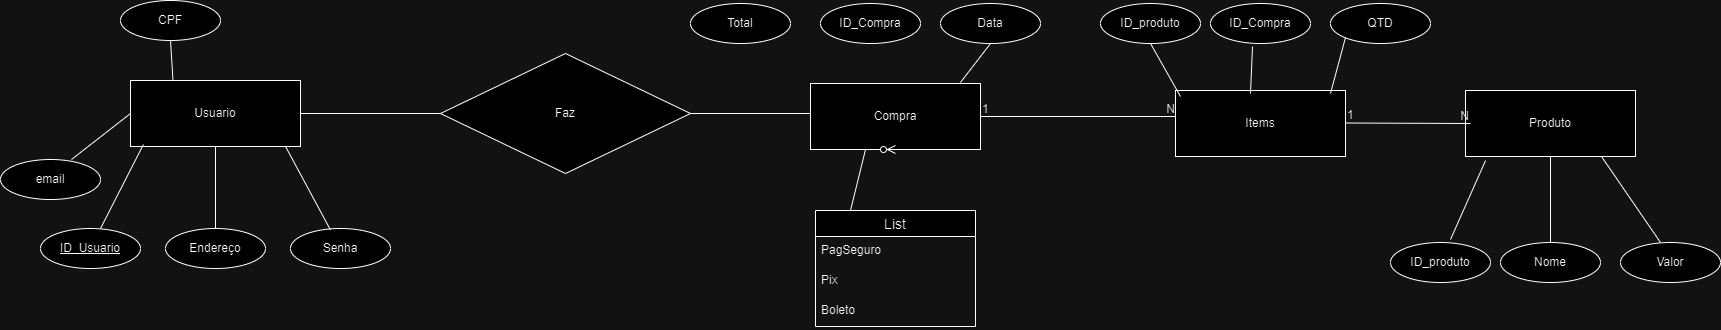

The diagram above was exported from draw.io. Its source (the exported page's mxGraphModel, read from the mxfile embedded in the PNG):
<mxGraphModel dx="3375" dy="1225" grid="1" gridSize="10" guides="1" tooltips="1" connect="1" arrows="1" fold="1" page="1" pageScale="1" pageWidth="1169" pageHeight="827" math="0" shadow="0">
  <root>
    <mxCell id="0" />
    <mxCell id="1" parent="0" />
    <mxCell id="41RmcSDtzEzNs90rc8oF-1" value="Faz" style="shape=rhombus;perimeter=rhombusPerimeter;whiteSpace=wrap;html=1;align=center;" vertex="1" parent="1">
      <mxGeometry x="420" y="373" width="250" height="120" as="geometry" />
    </mxCell>
    <mxCell id="41RmcSDtzEzNs90rc8oF-52" value="" style="endArrow=none;html=1;rounded=0;entryX=0;entryY=0.5;entryDx=0;entryDy=0;" edge="1" parent="1" target="41RmcSDtzEzNs90rc8oF-1">
      <mxGeometry width="50" height="50" relative="1" as="geometry">
        <mxPoint x="280" y="433" as="sourcePoint" />
        <mxPoint x="425" y="432.5" as="targetPoint" />
      </mxGeometry>
    </mxCell>
    <mxCell id="41RmcSDtzEzNs90rc8oF-55" value="Usuario" style="whiteSpace=wrap;html=1;align=center;" vertex="1" parent="1">
      <mxGeometry x="110" y="400" width="170" height="66" as="geometry" />
    </mxCell>
    <mxCell id="41RmcSDtzEzNs90rc8oF-56" value="Senha" style="ellipse;whiteSpace=wrap;html=1;align=center;" vertex="1" parent="1">
      <mxGeometry x="270" y="548" width="100" height="40" as="geometry" />
    </mxCell>
    <mxCell id="41RmcSDtzEzNs90rc8oF-57" value="Endereço" style="ellipse;whiteSpace=wrap;html=1;align=center;" vertex="1" parent="1">
      <mxGeometry x="145" y="548" width="100" height="40" as="geometry" />
    </mxCell>
    <mxCell id="41RmcSDtzEzNs90rc8oF-58" value="CPF" style="ellipse;whiteSpace=wrap;html=1;align=center;" vertex="1" parent="1">
      <mxGeometry x="100" y="320" width="100" height="40" as="geometry" />
    </mxCell>
    <mxCell id="41RmcSDtzEzNs90rc8oF-59" value="ID_Usuario" style="ellipse;whiteSpace=wrap;html=1;align=center;fontStyle=4;" vertex="1" parent="1">
      <mxGeometry x="20" y="548" width="100" height="40" as="geometry" />
    </mxCell>
    <mxCell id="41RmcSDtzEzNs90rc8oF-60" value="" style="endArrow=none;html=1;rounded=0;entryX=0.076;entryY=0.97;entryDx=0;entryDy=0;entryPerimeter=0;" edge="1" parent="1" target="41RmcSDtzEzNs90rc8oF-55">
      <mxGeometry width="50" height="50" relative="1" as="geometry">
        <mxPoint x="80" y="548" as="sourcePoint" />
        <mxPoint x="130" y="498" as="targetPoint" />
      </mxGeometry>
    </mxCell>
    <mxCell id="41RmcSDtzEzNs90rc8oF-61" value="" style="endArrow=none;html=1;rounded=0;entryX=0.5;entryY=1;entryDx=0;entryDy=0;exitX=0.25;exitY=0;exitDx=0;exitDy=0;" edge="1" parent="1" source="41RmcSDtzEzNs90rc8oF-55" target="41RmcSDtzEzNs90rc8oF-58">
      <mxGeometry width="50" height="50" relative="1" as="geometry">
        <mxPoint x="170" y="380" as="sourcePoint" />
        <mxPoint x="220" y="330" as="targetPoint" />
      </mxGeometry>
    </mxCell>
    <mxCell id="41RmcSDtzEzNs90rc8oF-62" value="" style="endArrow=none;html=1;rounded=0;entryX=0.5;entryY=1;entryDx=0;entryDy=0;exitX=0.5;exitY=0;exitDx=0;exitDy=0;" edge="1" parent="1" source="41RmcSDtzEzNs90rc8oF-57" target="41RmcSDtzEzNs90rc8oF-55">
      <mxGeometry width="50" height="50" relative="1" as="geometry">
        <mxPoint x="180" y="549" as="sourcePoint" />
        <mxPoint x="360" y="419" as="targetPoint" />
      </mxGeometry>
    </mxCell>
    <mxCell id="41RmcSDtzEzNs90rc8oF-63" value="" style="endArrow=none;html=1;rounded=0;entryX=0.912;entryY=1;entryDx=0;entryDy=0;exitX=0.5;exitY=0;exitDx=0;exitDy=0;entryPerimeter=0;" edge="1" parent="1" target="41RmcSDtzEzNs90rc8oF-55">
      <mxGeometry width="50" height="50" relative="1" as="geometry">
        <mxPoint x="310" y="549.5" as="sourcePoint" />
        <mxPoint x="310" y="466.5" as="targetPoint" />
      </mxGeometry>
    </mxCell>
    <mxCell id="41RmcSDtzEzNs90rc8oF-64" value="email" style="ellipse;whiteSpace=wrap;html=1;align=center;" vertex="1" parent="1">
      <mxGeometry x="-20" y="479" width="100" height="40" as="geometry" />
    </mxCell>
    <mxCell id="41RmcSDtzEzNs90rc8oF-65" value="" style="endArrow=none;html=1;rounded=0;entryX=0;entryY=0.5;entryDx=0;entryDy=0;" edge="1" parent="1" target="41RmcSDtzEzNs90rc8oF-55">
      <mxGeometry width="50" height="50" relative="1" as="geometry">
        <mxPoint x="51" y="479" as="sourcePoint" />
        <mxPoint x="89" y="444" as="targetPoint" />
      </mxGeometry>
    </mxCell>
    <mxCell id="41RmcSDtzEzNs90rc8oF-66" value="Items" style="whiteSpace=wrap;html=1;align=center;" vertex="1" parent="1">
      <mxGeometry x="1155" y="410" width="170" height="66" as="geometry" />
    </mxCell>
    <mxCell id="41RmcSDtzEzNs90rc8oF-67" value="ID_produto" style="ellipse;whiteSpace=wrap;html=1;align=center;" vertex="1" parent="1">
      <mxGeometry x="1080" y="323" width="100" height="40" as="geometry" />
    </mxCell>
    <mxCell id="41RmcSDtzEzNs90rc8oF-68" value="QTD" style="ellipse;whiteSpace=wrap;html=1;align=center;" vertex="1" parent="1">
      <mxGeometry x="1310" y="323" width="100" height="40" as="geometry" />
    </mxCell>
    <mxCell id="41RmcSDtzEzNs90rc8oF-69" value="ID_Compra" style="ellipse;whiteSpace=wrap;html=1;align=center;" vertex="1" parent="1">
      <mxGeometry x="1190" y="323" width="100" height="40" as="geometry" />
    </mxCell>
    <mxCell id="41RmcSDtzEzNs90rc8oF-73" value="Compra" style="whiteSpace=wrap;html=1;align=center;" vertex="1" parent="1">
      <mxGeometry x="790" y="403" width="170" height="66" as="geometry" />
    </mxCell>
    <mxCell id="41RmcSDtzEzNs90rc8oF-74" value="ID_Compra" style="ellipse;whiteSpace=wrap;html=1;align=center;" vertex="1" parent="1">
      <mxGeometry x="800" y="323" width="100" height="40" as="geometry" />
    </mxCell>
    <mxCell id="41RmcSDtzEzNs90rc8oF-75" value="Total" style="ellipse;whiteSpace=wrap;html=1;align=center;" vertex="1" parent="1">
      <mxGeometry x="670" y="323" width="100" height="40" as="geometry" />
    </mxCell>
    <mxCell id="41RmcSDtzEzNs90rc8oF-76" value="Data" style="ellipse;whiteSpace=wrap;html=1;align=center;" vertex="1" parent="1">
      <mxGeometry x="920" y="323" width="100" height="40" as="geometry" />
    </mxCell>
    <mxCell id="41RmcSDtzEzNs90rc8oF-77" value="" style="endArrow=none;html=1;rounded=0;entryX=0;entryY=1;entryDx=0;entryDy=0;" edge="1" parent="1" target="41RmcSDtzEzNs90rc8oF-68">
      <mxGeometry width="50" height="50" relative="1" as="geometry">
        <mxPoint x="1310" y="413" as="sourcePoint" />
        <mxPoint x="1354.6446609406726" y="357.1421356237306" as="targetPoint" />
      </mxGeometry>
    </mxCell>
    <mxCell id="41RmcSDtzEzNs90rc8oF-78" value="" style="endArrow=none;html=1;rounded=0;entryX=0.42;entryY=1.075;entryDx=0;entryDy=0;entryPerimeter=0;" edge="1" parent="1" target="41RmcSDtzEzNs90rc8oF-69">
      <mxGeometry width="50" height="50" relative="1" as="geometry">
        <mxPoint x="1230" y="413" as="sourcePoint" />
        <mxPoint x="1280" y="363" as="targetPoint" />
      </mxGeometry>
    </mxCell>
    <mxCell id="41RmcSDtzEzNs90rc8oF-79" value="" style="endArrow=none;html=1;rounded=0;entryX=0.5;entryY=1;entryDx=0;entryDy=0;" edge="1" parent="1" target="41RmcSDtzEzNs90rc8oF-67">
      <mxGeometry width="50" height="50" relative="1" as="geometry">
        <mxPoint x="1160" y="416" as="sourcePoint" />
        <mxPoint x="1210" y="366" as="targetPoint" />
      </mxGeometry>
    </mxCell>
    <mxCell id="41RmcSDtzEzNs90rc8oF-83" value="" style="endArrow=none;html=1;rounded=0;entryX=0.5;entryY=1;entryDx=0;entryDy=0;exitX=0.882;exitY=-0.015;exitDx=0;exitDy=0;exitPerimeter=0;" edge="1" parent="1" source="41RmcSDtzEzNs90rc8oF-73" target="41RmcSDtzEzNs90rc8oF-76">
      <mxGeometry width="50" height="50" relative="1" as="geometry">
        <mxPoint x="900" y="403" as="sourcePoint" />
        <mxPoint x="950" y="353" as="targetPoint" />
      </mxGeometry>
    </mxCell>
    <mxCell id="41RmcSDtzEzNs90rc8oF-89" value="" style="endArrow=none;html=1;rounded=0;exitX=1;exitY=0.5;exitDx=0;exitDy=0;entryX=0;entryY=0.394;entryDx=0;entryDy=0;entryPerimeter=0;" edge="1" parent="1" source="41RmcSDtzEzNs90rc8oF-73" target="41RmcSDtzEzNs90rc8oF-66">
      <mxGeometry relative="1" as="geometry">
        <mxPoint x="1021" y="554" as="sourcePoint" />
        <mxPoint x="1020" y="413" as="targetPoint" />
      </mxGeometry>
    </mxCell>
    <mxCell id="41RmcSDtzEzNs90rc8oF-90" value="1" style="resizable=0;html=1;whiteSpace=wrap;align=left;verticalAlign=bottom;" connectable="0" vertex="1" parent="41RmcSDtzEzNs90rc8oF-89">
      <mxGeometry x="-1" relative="1" as="geometry" />
    </mxCell>
    <mxCell id="41RmcSDtzEzNs90rc8oF-91" value="N" style="resizable=0;html=1;whiteSpace=wrap;align=right;verticalAlign=bottom;" connectable="0" vertex="1" parent="41RmcSDtzEzNs90rc8oF-89">
      <mxGeometry x="1" relative="1" as="geometry" />
    </mxCell>
    <mxCell id="41RmcSDtzEzNs90rc8oF-92" value="Produto" style="whiteSpace=wrap;html=1;align=center;" vertex="1" parent="1">
      <mxGeometry x="1445" y="410" width="170" height="66" as="geometry" />
    </mxCell>
    <mxCell id="41RmcSDtzEzNs90rc8oF-93" value="ID_produto" style="ellipse;whiteSpace=wrap;html=1;align=center;" vertex="1" parent="1">
      <mxGeometry x="1370" y="562" width="100" height="40" as="geometry" />
    </mxCell>
    <mxCell id="41RmcSDtzEzNs90rc8oF-94" value="Valor" style="ellipse;whiteSpace=wrap;html=1;align=center;" vertex="1" parent="1">
      <mxGeometry x="1600" y="562" width="100" height="40" as="geometry" />
    </mxCell>
    <mxCell id="41RmcSDtzEzNs90rc8oF-95" value="Nome" style="ellipse;whiteSpace=wrap;html=1;align=center;" vertex="1" parent="1">
      <mxGeometry x="1480" y="562" width="100" height="40" as="geometry" />
    </mxCell>
    <mxCell id="41RmcSDtzEzNs90rc8oF-96" value="" style="endArrow=none;html=1;rounded=0;entryX=0.8;entryY=1;entryDx=0;entryDy=0;entryPerimeter=0;" edge="1" parent="1" target="41RmcSDtzEzNs90rc8oF-92">
      <mxGeometry width="50" height="50" relative="1" as="geometry">
        <mxPoint x="1640" y="562" as="sourcePoint" />
        <mxPoint x="1690" y="512" as="targetPoint" />
      </mxGeometry>
    </mxCell>
    <mxCell id="41RmcSDtzEzNs90rc8oF-97" value="" style="endArrow=none;html=1;rounded=0;entryX=0.5;entryY=1;entryDx=0;entryDy=0;exitX=0.5;exitY=0;exitDx=0;exitDy=0;" edge="1" parent="1" source="41RmcSDtzEzNs90rc8oF-95" target="41RmcSDtzEzNs90rc8oF-92">
      <mxGeometry width="50" height="50" relative="1" as="geometry">
        <mxPoint x="1530" y="562" as="sourcePoint" />
        <mxPoint x="1580" y="512" as="targetPoint" />
      </mxGeometry>
    </mxCell>
    <mxCell id="41RmcSDtzEzNs90rc8oF-98" value="" style="endArrow=none;html=1;rounded=0;entryX=0.118;entryY=1.061;entryDx=0;entryDy=0;entryPerimeter=0;exitX=0.6;exitY=-0.075;exitDx=0;exitDy=0;exitPerimeter=0;" edge="1" parent="1" source="41RmcSDtzEzNs90rc8oF-93" target="41RmcSDtzEzNs90rc8oF-92">
      <mxGeometry width="50" height="50" relative="1" as="geometry">
        <mxPoint x="1400" y="562" as="sourcePoint" />
        <mxPoint x="1450" y="512" as="targetPoint" />
      </mxGeometry>
    </mxCell>
    <mxCell id="41RmcSDtzEzNs90rc8oF-100" value="" style="endArrow=none;html=1;rounded=0;exitX=1;exitY=0.5;exitDx=0;exitDy=0;" edge="1" parent="1">
      <mxGeometry relative="1" as="geometry">
        <mxPoint x="1325" y="442.5" as="sourcePoint" />
        <mxPoint x="1450" y="443" as="targetPoint" />
      </mxGeometry>
    </mxCell>
    <mxCell id="41RmcSDtzEzNs90rc8oF-101" value="1" style="resizable=0;html=1;whiteSpace=wrap;align=left;verticalAlign=bottom;" connectable="0" vertex="1" parent="41RmcSDtzEzNs90rc8oF-100">
      <mxGeometry x="-1" relative="1" as="geometry" />
    </mxCell>
    <mxCell id="41RmcSDtzEzNs90rc8oF-102" value="N" style="resizable=0;html=1;whiteSpace=wrap;align=right;verticalAlign=bottom;" connectable="0" vertex="1" parent="41RmcSDtzEzNs90rc8oF-100">
      <mxGeometry x="1" relative="1" as="geometry" />
    </mxCell>
    <mxCell id="41RmcSDtzEzNs90rc8oF-103" value="" style="endArrow=none;html=1;rounded=0;exitX=1;exitY=0.5;exitDx=0;exitDy=0;" edge="1" parent="1" source="41RmcSDtzEzNs90rc8oF-1">
      <mxGeometry width="50" height="50" relative="1" as="geometry">
        <mxPoint x="730" y="432.5" as="sourcePoint" />
        <mxPoint x="790" y="433" as="targetPoint" />
      </mxGeometry>
    </mxCell>
    <mxCell id="41RmcSDtzEzNs90rc8oF-106" value="List" style="swimlane;fontStyle=0;childLayout=stackLayout;horizontal=1;startSize=26;horizontalStack=0;resizeParent=1;resizeParentMax=0;resizeLast=0;collapsible=1;marginBottom=0;align=center;fontSize=14;" vertex="1" parent="1">
      <mxGeometry x="795" y="530" width="160" height="116" as="geometry" />
    </mxCell>
    <mxCell id="41RmcSDtzEzNs90rc8oF-107" value="PagSeguro&lt;span style=&quot;white-space: pre;&quot;&gt;&#09;&lt;/span&gt;" style="text;strokeColor=none;fillColor=none;spacingLeft=4;spacingRight=4;overflow=hidden;rotatable=0;points=[[0,0.5],[1,0.5]];portConstraint=eastwest;fontSize=12;whiteSpace=wrap;html=1;" vertex="1" parent="41RmcSDtzEzNs90rc8oF-106">
      <mxGeometry y="26" width="160" height="30" as="geometry" />
    </mxCell>
    <mxCell id="41RmcSDtzEzNs90rc8oF-108" value="Pix" style="text;strokeColor=none;fillColor=none;spacingLeft=4;spacingRight=4;overflow=hidden;rotatable=0;points=[[0,0.5],[1,0.5]];portConstraint=eastwest;fontSize=12;whiteSpace=wrap;html=1;" vertex="1" parent="41RmcSDtzEzNs90rc8oF-106">
      <mxGeometry y="56" width="160" height="30" as="geometry" />
    </mxCell>
    <mxCell id="41RmcSDtzEzNs90rc8oF-109" value="Boleto" style="text;strokeColor=none;fillColor=none;spacingLeft=4;spacingRight=4;overflow=hidden;rotatable=0;points=[[0,0.5],[1,0.5]];portConstraint=eastwest;fontSize=12;whiteSpace=wrap;html=1;" vertex="1" parent="41RmcSDtzEzNs90rc8oF-106">
      <mxGeometry y="86" width="160" height="30" as="geometry" />
    </mxCell>
    <mxCell id="41RmcSDtzEzNs90rc8oF-110" value="" style="edgeStyle=entityRelationEdgeStyle;fontSize=12;html=1;endArrow=ERzeroToMany;endFill=1;rounded=0;entryX=0.5;entryY=1;entryDx=0;entryDy=0;" edge="1" parent="1" target="41RmcSDtzEzNs90rc8oF-73">
      <mxGeometry width="100" height="100" relative="1" as="geometry">
        <mxPoint x="800" y="530" as="sourcePoint" />
        <mxPoint x="760" y="470" as="targetPoint" />
      </mxGeometry>
    </mxCell>
  </root>
</mxGraphModel>